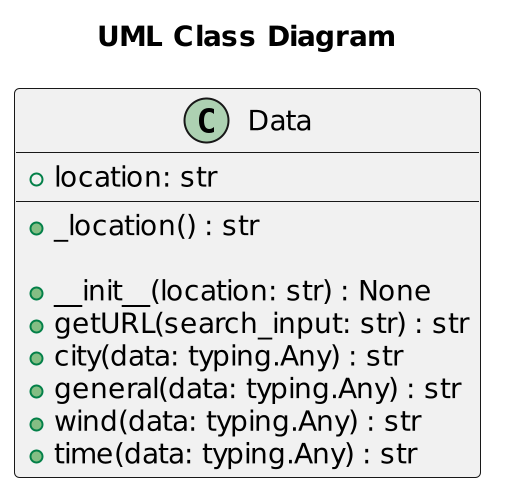

The diagram above was rendered by PlantUML. Its source (embedded in the PNG):
@startuml
scale 2
title "UML Class Diagram"
class Data {
    +_location() : str

    +__init__(location: str) : None
    +location: str
    +getURL(search_input: str) : str
    +city(data: typing.Any) : str
    +general(data: typing.Any) : str
    +wind(data: typing.Any) : str
    +time(data: typing.Any) : str
}
@enduml